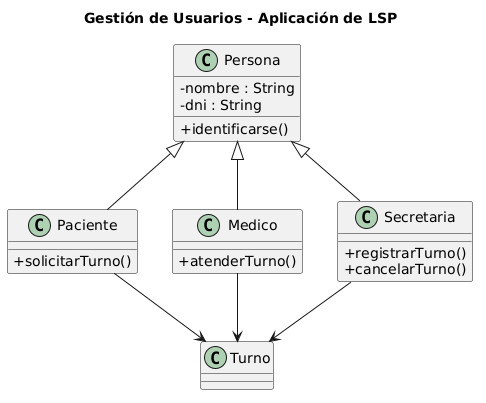

The diagram above was rendered by PlantUML. Its source (embedded in the PNG):
@startuml
title Gestión de Usuarios - Aplicación de LSP

skinparam classAttributeIconSize 0

class Persona {
  -nombre : String
  -dni : String
  +identificarse()
}

class Paciente {
  +solicitarTurno()
}

class Medico {
  +atenderTurno()
}

class Secretaria {
  +registrarTurno()
  +cancelarTurno()
}

class Turno

Persona <|-- Paciente
Persona <|-- Medico
Persona <|-- Secretaria

Paciente --> Turno
Medico --> Turno
Secretaria --> Turno
@enduml